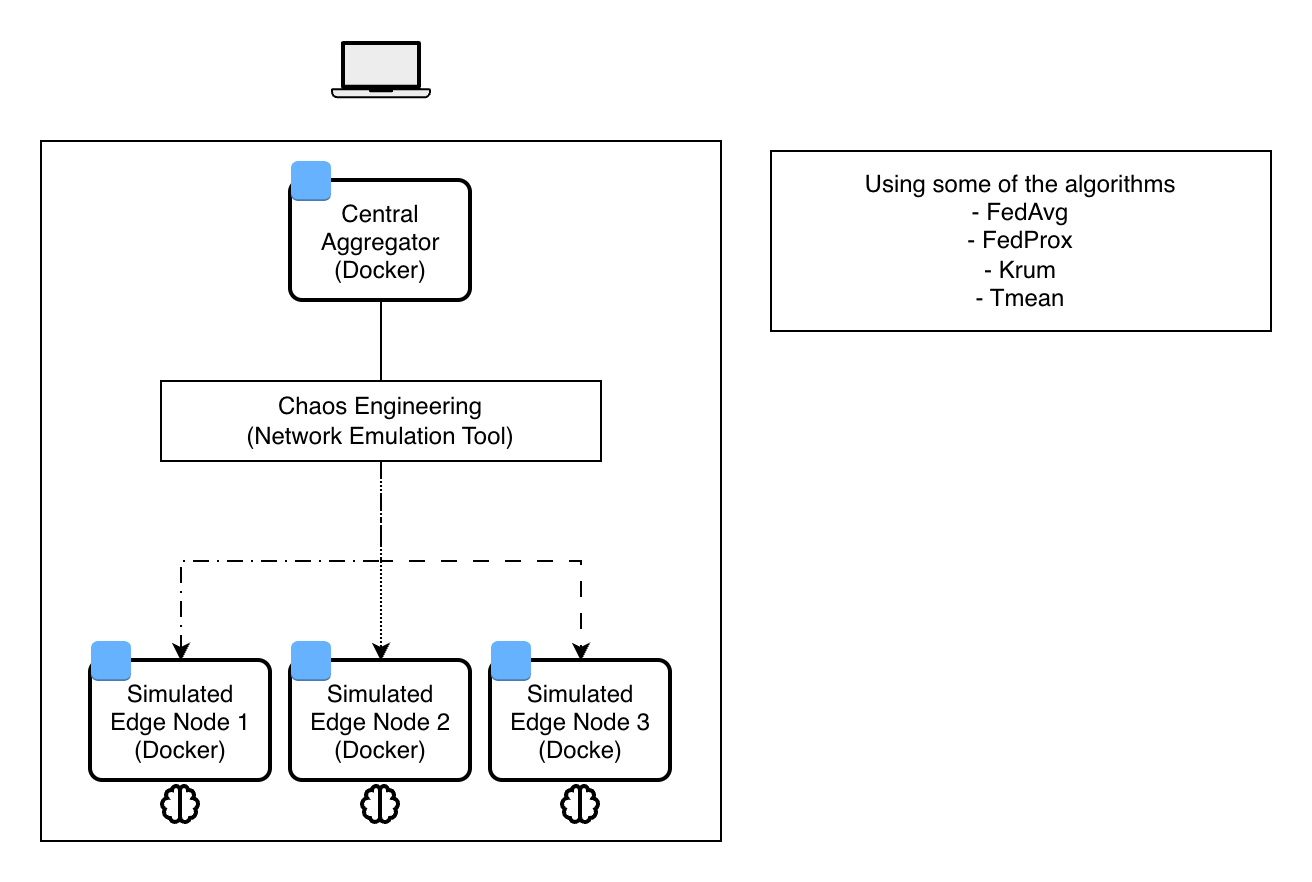

The diagram above was exported from draw.io. Its source (the exported page's mxGraphModel, read from the mxfile embedded in the PNG):
<mxGraphModel dx="2072" dy="608" grid="1" gridSize="10" guides="1" tooltips="1" connect="1" arrows="1" fold="1" page="1" pageScale="1" pageWidth="827" pageHeight="1169" math="0" shadow="0">
  <root>
    <mxCell id="0" />
    <mxCell id="1" parent="0" />
    <mxCell id="0UBXKMsCCB799AOROQjd-1" parent="1" style="shape=mxgraph.networks2.icon;aspect=fixed;fillColor=#EDEDED;strokeColor=#000000;gradientColor=#5B6163;network2IconShadow=1;network2bgFillColor=none;labelPosition=center;verticalLabelPosition=bottom;align=center;verticalAlign=top;network2Icon=mxgraph.networks2.laptop;network2IconW=1;network2IconH=0.5734;" value="" vertex="1">
      <mxGeometry height="28.67" width="50" x="20" y="70" as="geometry" />
    </mxCell>
    <mxCell id="0UBXKMsCCB799AOROQjd-2" parent="1" style="rounded=0;whiteSpace=wrap;html=1;" value="" vertex="1">
      <mxGeometry height="350" width="340" x="-125" y="120" as="geometry" />
    </mxCell>
    <mxCell id="0UBXKMsCCB799AOROQjd-5" parent="1" style="rounded=1;arcSize=10;dashed=0;fillColor=none;gradientColor=none;strokeWidth=2;" value="Simulated &#10;Edge Node 1&#10;(Docker)" vertex="1">
      <mxGeometry height="60" width="90" x="-100" y="380" as="geometry" />
    </mxCell>
    <mxCell id="0UBXKMsCCB799AOROQjd-6" parent="1" style="dashed=0;html=1;shape=mxgraph.aws3.instance;fillColor=#66B2FF;gradientColor=none;dashed=0;" value="" vertex="1">
      <mxGeometry height="20" width="20" x="-100" y="370" as="geometry" />
    </mxCell>
    <mxCell id="0UBXKMsCCB799AOROQjd-7" parent="1" style="rounded=1;arcSize=10;dashed=0;fillColor=none;gradientColor=none;strokeWidth=2;" value="Simulated &#10;Edge Node 2&#10;(Docker)" vertex="1">
      <mxGeometry height="60" width="90" y="380" as="geometry" />
    </mxCell>
    <mxCell id="0UBXKMsCCB799AOROQjd-8" parent="1" style="dashed=0;html=1;shape=mxgraph.aws3.instance;fillColor=#66B2FF;gradientColor=none;dashed=0;" value="" vertex="1">
      <mxGeometry height="20" width="20" y="370" as="geometry" />
    </mxCell>
    <mxCell id="0UBXKMsCCB799AOROQjd-9" parent="1" style="rounded=1;arcSize=10;dashed=0;fillColor=none;gradientColor=none;strokeWidth=2;" value="Simulated &#10;Edge Node 3&#10;(Docke)" vertex="1">
      <mxGeometry height="60" width="90" x="100" y="380" as="geometry" />
    </mxCell>
    <mxCell id="0UBXKMsCCB799AOROQjd-10" parent="1" style="dashed=0;html=1;shape=mxgraph.aws3.instance;fillColor=#66B2FF;gradientColor=none;dashed=0;" value="" vertex="1">
      <mxGeometry height="20" width="20" x="100" y="370" as="geometry" />
    </mxCell>
    <mxCell id="0UBXKMsCCB799AOROQjd-22" edge="1" parent="1" source="0UBXKMsCCB799AOROQjd-11" style="edgeStyle=orthogonalEdgeStyle;rounded=0;orthogonalLoop=1;jettySize=auto;html=1;endArrow=none;endFill=0;" target="0UBXKMsCCB799AOROQjd-21">
      <mxGeometry relative="1" as="geometry" />
    </mxCell>
    <mxCell id="0UBXKMsCCB799AOROQjd-11" parent="1" style="rounded=1;arcSize=10;dashed=0;fillColor=none;gradientColor=none;strokeWidth=2;" value="Central &#10;Aggregator&#10;(Docker)" vertex="1">
      <mxGeometry height="60" width="90" y="140" as="geometry" />
    </mxCell>
    <mxCell id="0UBXKMsCCB799AOROQjd-12" parent="1" style="dashed=0;html=1;shape=mxgraph.aws3.instance;fillColor=#66B2FF;gradientColor=none;dashed=0;" value="" vertex="1">
      <mxGeometry height="20" width="20" y="130" as="geometry" />
    </mxCell>
    <mxCell id="0UBXKMsCCB799AOROQjd-23" edge="1" parent="1" source="0UBXKMsCCB799AOROQjd-21" style="edgeStyle=orthogonalEdgeStyle;rounded=0;orthogonalLoop=1;jettySize=auto;html=1;entryX=0.5;entryY=0;entryDx=0;entryDy=0;dashed=1;dashPattern=8 4 1 4;" target="0UBXKMsCCB799AOROQjd-5">
      <mxGeometry relative="1" as="geometry" />
    </mxCell>
    <mxCell id="0UBXKMsCCB799AOROQjd-24" edge="1" parent="1" source="0UBXKMsCCB799AOROQjd-21" style="edgeStyle=orthogonalEdgeStyle;rounded=0;orthogonalLoop=1;jettySize=auto;html=1;entryX=0.5;entryY=0;entryDx=0;entryDy=0;dashed=1;dashPattern=1 1;" target="0UBXKMsCCB799AOROQjd-7">
      <mxGeometry relative="1" as="geometry" />
    </mxCell>
    <mxCell id="0UBXKMsCCB799AOROQjd-25" edge="1" parent="1" source="0UBXKMsCCB799AOROQjd-21" style="edgeStyle=orthogonalEdgeStyle;rounded=0;orthogonalLoop=1;jettySize=auto;html=1;entryX=0.5;entryY=0;entryDx=0;entryDy=0;dashed=1;dashPattern=8 8;" target="0UBXKMsCCB799AOROQjd-9">
      <mxGeometry relative="1" as="geometry" />
    </mxCell>
    <mxCell id="0UBXKMsCCB799AOROQjd-21" parent="1" style="rounded=0;whiteSpace=wrap;html=1;" value="Chaos Engineering&lt;br&gt;(&lt;a href=&quot;https://github.com/alexei-led/pumba&quot;&gt;Network Emulation Tool&lt;/a&gt;)" vertex="1">
      <mxGeometry height="40" width="220" x="-65" y="240" as="geometry" />
    </mxCell>
    <mxCell id="c9MoZeUql7z35w7ZyJsI-5" parent="1" style="shape=image;html=1;verticalAlign=top;verticalLabelPosition=bottom;labelBackgroundColor=#ffffff;imageAspect=0;aspect=fixed;image=https://icons.diagrams.net/icon-cache1/Boxicons_Regular_Vol_1-2633/bx-brain-800.svg" value="" vertex="1">
      <mxGeometry height="24" width="24" x="-67" y="440" as="geometry" />
    </mxCell>
    <mxCell id="c9MoZeUql7z35w7ZyJsI-6" parent="1" style="shape=image;html=1;verticalAlign=top;verticalLabelPosition=bottom;labelBackgroundColor=#ffffff;imageAspect=0;aspect=fixed;image=https://icons.diagrams.net/icon-cache1/Boxicons_Regular_Vol_1-2633/bx-brain-800.svg" value="" vertex="1">
      <mxGeometry height="24" width="24" x="33" y="440" as="geometry" />
    </mxCell>
    <mxCell id="c9MoZeUql7z35w7ZyJsI-7" parent="1" style="shape=image;html=1;verticalAlign=top;verticalLabelPosition=bottom;labelBackgroundColor=#ffffff;imageAspect=0;aspect=fixed;image=https://icons.diagrams.net/icon-cache1/Boxicons_Regular_Vol_1-2633/bx-brain-800.svg" value="" vertex="1">
      <mxGeometry height="24" width="24" x="133" y="440" as="geometry" />
    </mxCell>
    <mxCell id="V8zMaiHiyyGwy8dtwKUI-1" parent="1" style="rounded=0;whiteSpace=wrap;html=1;" value="Using some of the algorithms&lt;br&gt;- FedAvg&lt;div&gt;-&amp;nbsp;FedProx&lt;/div&gt;&lt;div&gt;- Krum&lt;/div&gt;&lt;div&gt;- Tmean&lt;/div&gt;" vertex="1">
      <mxGeometry height="90" width="250" x="240" y="125" as="geometry" />
    </mxCell>
  </root>
</mxGraphModel>